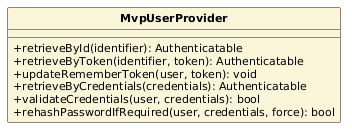

The diagram above was rendered by PlantUML. Its source (embedded in the PNG):
@startuml
skinparam classAttributeIconSize 0
skinparam classFontStyle bold
skinparam classFontSize 13
skinparam classAttributeFontSize 11
skinparam shadowing false
hide circle
class MvpUserProvider #FBF6D9 {
  +retrieveById(identifier): Authenticatable
  +retrieveByToken(identifier, token): Authenticatable
  +updateRememberToken(user, token): void
  +retrieveByCredentials(credentials): Authenticatable
  +validateCredentials(user, credentials): bool
  +rehashPasswordIfRequired(user, credentials, force): bool
}
@enduml